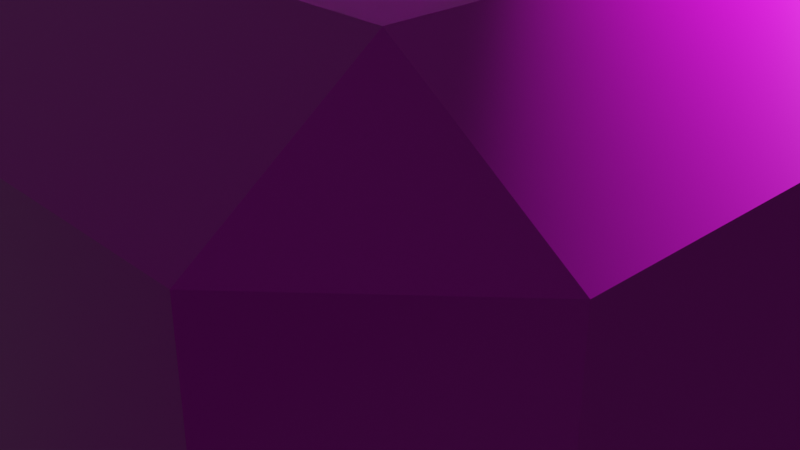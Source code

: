 # Source: starHolder.blend  (saved by Blender 3.3.6; exported with 4.5.12 LTS)
import bpy
from mathutils import Matrix  # noqa: F401  (used for matrix-valued properties, if any)

bpy.ops.wm.read_factory_settings(use_empty=True)
scene = bpy.context.scene
scene.name = 'Scene'

# ---- collections
col_collection = bpy.data.collections.new('Collection'); scene.collection.children.link(col_collection)

# ---- images (referenced by path relative to the original .blend; pixels are not part of the script)
import os
ASSET_DIR = os.environ.get("B2B_ASSET_DIR", "")  # directory of the original .blend (textures are referenced by path, not embedded)
HERE = os.path.dirname(os.path.abspath(__file__))  # packed textures are extracted next to this script under _unpacked/

def load_image(name, relpath, width, height, colorspace="sRGB"):
    """Load a texture the original file referenced (path relative to the .blend, or extracted next to this script)."""
    p = next((c for c in (os.path.join(HERE, relpath), os.path.join(ASSET_DIR, relpath)) if relpath and os.path.exists(c)), "")
    if p:
        img = bpy.data.images.load(p, check_existing=True)
        img.name = name
    else:  # same state as the original file: an image datablock whose file is absent (Cycles renders it pink)
        img = bpy.data.images.new(name, width, height)
        img.source = "FILE"
        img.filepath = "//" + (relpath or name)
    img.colorspace_settings.name = colorspace
    return img
img_rock020_2k_displacement_jpg = load_image('Rock020_2K_Displacement.jpg', 'Rock020_2K-JPG/Rock020_2K_Displacement.jpg', 1024, 1024, 'Non-Color')
img_rock020_2k_color_jpg = load_image('Rock020_2K_Color.jpg', 'Rock020_2K-JPG/Rock020_2K_Color.jpg', 1024, 1024, 'sRGB')
img_rock020_2k_roughness_jpg = load_image('Rock020_2K_Roughness.jpg', 'Rock020_2K-JPG/Rock020_2K_Roughness.jpg', 1024, 1024, 'Non-Color')
img_rock020_2k_normaldx_jpg = load_image('Rock020_2K_NormalDX.jpg', 'Rock020_2K-JPG/Rock020_2K_NormalDX.jpg', 1024, 1024, 'Non-Color')
img_rock020_2k_ambientocclusion_jpg = load_image('Rock020_2K_AmbientOcclusion.jpg', 'Rock020_2K-JPG/Rock020_2K_AmbientOcclusion.jpg', 1024, 1024, 'Non-Color')

# ---- materials (node trees are filled in below, after node groups)
mat_material_001 = bpy.data.materials.new('Material.001')
mat_material_001.use_transparent_shadow = False
mat_material_002 = bpy.data.materials.new('Material.002')
mat_material_002.alpha_threshold = 0.0
mat_material_002.use_transparent_shadow = False
mat_material_002.roughness = 0.5
mat_material_002.line_color = (0.0, 0.0, 0.0, 1.0)

# ---- material node trees
mat_material_001.use_nodes = True; mat_material_001.node_tree.nodes.clear()
_N = mat_material_001.node_tree.nodes; _L = mat_material_001.node_tree.links
n0 = _N.new('ShaderNodeOutputMaterial'); n0.name = 'Material Output'; n0.location = (300, 300)
n1 = _N.new('ShaderNodeBsdfPrincipled'); n1.name = 'Principled BSDF'; n1.location = (10, 300)
n1.distribution = 'GGX'
n1.subsurface_method = 'RANDOM_WALK_SKIN'
n1.inputs[3].default_value = 1.45
n1.inputs[27].default_value = (0.0, 0.0, 0.0, 1.0)
n1.inputs[28].default_value = 1.0
n2 = _N.new('ShaderNodeTexImage'); n2.name = 'Image Texture'; n2.location = (86, -1150)
n2.label = 'Displacement'
n2.image = img_rock020_2k_displacement_jpg
n3 = _N.new('ShaderNodeDisplacement'); n3.name = 'Displacement'; n3.location = (110, -400)
n3.inputs[2].default_value = 1.0
n4 = _N.new('ShaderNodeTexImage'); n4.name = 'Image Texture.001'; n4.location = (86, -310)
n4.label = 'Base Color'
n4.image = img_rock020_2k_color_jpg
n5 = _N.new('ShaderNodeTexImage'); n5.name = 'Image Texture.002'; n5.location = (86, -590)
n5.label = 'Roughness'
n5.image = img_rock020_2k_roughness_jpg
n6 = _N.new('ShaderNodeTexImage'); n6.name = 'Image Texture.003'; n6.location = (86, -870)
n6.label = 'Normal'
n6.image = img_rock020_2k_normaldx_jpg
n7 = _N.new('ShaderNodeNormalMap'); n7.name = 'Normal Map'; n7.location = (-240, -340)
n8 = _N.new('ShaderNodeTexImage'); n8.name = 'Image Texture.004'; n8.location = (86, -30)
n8.label = 'Ambient Occlusion'
n8.image = img_rock020_2k_ambientocclusion_jpg
n9 = _N.new('ShaderNodeMapping'); n9.name = 'Mapping'; n9.location = (230, -30)
n10 = _N.new('NodeReroute'); n10.name = 'Reroute'; n10.location = (36, -700)
n10.width = 16
n10.socket_idname = 'NodeSocketVector'
n11 = _N.new('ShaderNodeTexCoord'); n11.name = 'Texture Coordinate'; n11.location = (30, -30)
n12 = _N.new('NodeFrame'); n12.name = 'Frame'; n12.location = (-1270, 330)
n12.label = 'Mapping'
n12.width = 400
n13 = _N.new('NodeFrame'); n13.name = 'Frame.001'; n13.location = (-626, 530)
n13.label = 'Textures'
n13.width = 356
n2.parent = n13
n4.parent = n13
n5.parent = n13
n6.parent = n13
n8.parent = n13
n9.parent = n12
n10.parent = n13
n11.parent = n12
_L.new(n1.outputs[0], n0.inputs[0])
_L.new(n2.outputs[0], n3.inputs[0])
_L.new(n3.outputs[0], n0.inputs[2])
_L.new(n4.outputs[0], n1.inputs[0])
_L.new(n5.outputs[0], n1.inputs[2])
_L.new(n6.outputs[0], n7.inputs[1])
_L.new(n7.outputs[0], n1.inputs[5])
_L.new(n10.outputs[0], n8.inputs[0])
_L.new(n10.outputs[0], n4.inputs[0])
_L.new(n10.outputs[0], n5.inputs[0])
_L.new(n10.outputs[0], n6.inputs[0])
_L.new(n10.outputs[0], n2.inputs[0])
_L.new(n9.outputs[0], n10.inputs[0])
_L.new(n11.outputs[2], n9.inputs[0])
n0.is_active_output = True
mat_material_002.use_nodes = True; mat_material_002.node_tree.nodes.clear()
_N = mat_material_002.node_tree.nodes; _L = mat_material_002.node_tree.links
n0 = _N.new('ShaderNodeOutputMaterial'); n0.name = 'Material Output'; n0.location = (300, 300)
n1 = _N.new('ShaderNodeBsdfPrincipled'); n1.name = 'Principled BSDF'; n1.location = (10, 300)
n1.distribution = 'GGX'
n1.subsurface_method = 'RANDOM_WALK_SKIN'
n1.inputs[3].default_value = 1.45
n1.inputs[27].default_value = (0.0, 0.0, 0.0, 1.0)
n1.inputs[28].default_value = 1.0
_L.new(n1.outputs[0], n0.inputs[0])
n0.is_active_output = True

# ---- world
world_world = bpy.data.worlds.new('World'); scene.world = world_world
world_world.use_nodes = True; world_world.node_tree.nodes.clear()
_N = world_world.node_tree.nodes; _L = world_world.node_tree.links
n0 = _N.new('ShaderNodeOutputWorld'); n0.name = 'World Output'; n0.location = (300, 300)
n1 = _N.new('ShaderNodeBackground'); n1.name = 'Background'; n1.location = (10, 300)
n1.inputs[0].default_value = (0.05088, 0.05088, 0.05088, 1.0)
_L.new(n1.outputs[0], n0.inputs[0])
n0.is_active_output = True
world_world.color = (0.05088, 0.05088, 0.05088)
world_world.use_sun_shadow = False
world_world.sun_shadow_jitter_overblur = 0.0

# ---- cameras
cam_camera = bpy.data.cameras.new('Camera')
cam_camera.clip_end = 100.0
cam_camera.ortho_scale = 7.314
cam_camera_001 = bpy.data.cameras.new('Camera.001')
cam_camera_001.clip_end = 100.0
cam_camera_001.ortho_scale = 7.314

# ---- lights
light_light = bpy.data.lights.new('Light', 'POINT')
light_light.transmission_factor = 0.0
light_light.energy = 1000.0
light_light.shadow_soft_size = 0.1
light_light.shadow_maximum_resolution = 0.006
light_light.use_absolute_resolution = True
light_light_001 = bpy.data.lights.new('Light.001', 'POINT')
light_light_001.transmission_factor = 0.0
light_light_001.energy = 1000.0
light_light_001.shadow_soft_size = 0.1
light_light_001.shadow_maximum_resolution = 0.006
light_light_001.use_absolute_resolution = True

# ---- meshes
me_cube_001 = bpy.data.meshes.new('Cube.001')
me_cube_001.from_pydata([(-0.9773, 0.9405, -0.731), (-1.135, 0.9284, 0.5513), (-3.833, 0.0, -0.718), (-3.833, 0.0, 0.5479), (0.0, 3.661, -0.718), (0.0, 3.661, 0.5479), (0.0, 0.0, 0.5479), (0.0, 0.0, -0.718), (-2.54, 0.5, 0.5479), (-0.9878, 0.5, -0.718), (0.0, 0.5, 0.5479), (-1.135, 0.9284, -0.7146), (-0.01223, 0.9878, -0.718), (-2.54, 0.5, -0.718), (-0.01223, 0.01223, -0.718), (-0.9878, 0.01223, -0.718), (-0.01223, 0.5, -0.718), (-0.5, 2.34, -0.718), (-0.5, 0.01223, -0.718), (-0.5, 2.34, 0.5479), (-1.27, 0.0, 0.5479), (-1.27, 0.5, 0.5479), (-0.5053, 0.9583, -0.7282), (-1.27, 0.0, -0.718), (-0.5, 0.5, -0.718), (0.0, 2.081, 0.5479), (0.9773, 0.9405, -0.731), (1.135, 0.9284, 0.5513), (3.833, 0.0, -0.718), (3.833, 0.0, 0.5479), (2.54, 0.5, 0.5479), (0.9878, 0.5, -0.718), (1.135, 0.9284, -0.7146), (0.01223, 0.9878, -0.718), (2.54, 0.5, -0.718), (0.01223, 0.01223, -0.718), (0.9878, 0.01223, -0.718), (0.01223, 0.5, -0.718), (0.5, 2.34, -0.718), (0.5, 0.01223, -0.718), (0.5, 2.34, 0.5479), (1.27, 0.0, 0.5479), (1.27, 0.5, 0.5479), (0.5053, 0.9583, -0.7282), (1.27, 0.0, -0.718), (0.5, 0.5, -0.718), (-0.9773, -0.9405, -0.731), (-1.135, -0.9284, 0.5513), (0.0, -3.661, -0.718), (0.0, -3.661, 0.5479), (-2.54, -0.5, 0.5479), (-0.9878, -0.5, -0.718), (0.0, -0.5, 0.5479), (-1.135, -0.9284, -0.7146), (-0.01223, -0.9878, -0.718), (-2.54, -0.5, -0.718), (-0.01223, -0.01223, -0.718), (-0.9878, -0.01223, -0.718), (-0.01223, -0.5, -0.718), (-0.5, -2.34, -0.718), (-0.5, -0.01223, -0.718), (-0.5, -2.34, 0.5479), (-1.27, -0.5, 0.5479), (-0.5053, -0.9583, -0.7282), (-0.5, -0.5, -0.718), (0.0, -2.081, 0.5479), (0.9773, -0.9405, -0.731), (1.135, -0.9284, 0.5513), (2.54, -0.5, 0.5479), (0.9878, -0.5, -0.718), (1.135, -0.9284, -0.7146), (0.01223, -0.9878, -0.718), (2.54, -0.5, -0.718), (0.01223, -0.01223, -0.718), (0.9878, -0.01223, -0.718), (0.01223, -0.5, -0.718), (0.5, -2.34, -0.718), (0.5, -0.01223, -0.718), (0.5, -2.34, 0.5479), (1.27, -0.5, 0.5479), (0.5053, -0.9583, -0.7282), (0.5, -0.5, -0.718)], [], [(13, 8, 1, 11), (21, 8, 3, 20), (17, 19, 5, 4), (2, 3, 8, 13), (22, 12, 16, 24), (22, 0, 11, 17), (9, 15, 2, 13), (18, 14, 7, 23), (0, 9, 13, 11), (14, 16, 12, 4, 7), (9, 24, 18, 15), (24, 16, 14, 18), (15, 18, 23, 2), (12, 22, 17, 4), (0, 22, 24, 9), (11, 1, 19, 17), (10, 21, 20, 6), (5, 19, 25), (25, 19, 1, 10), (10, 1, 8, 21), (34, 32, 27, 30), (42, 41, 29, 30), (38, 4, 5, 40), (28, 34, 30, 29), (43, 45, 37, 33), (43, 38, 32, 26), (31, 34, 28, 36), (39, 44, 7, 35), (26, 32, 34, 31), (35, 7, 4, 33, 37), (31, 36, 39, 45), (45, 39, 35, 37), (36, 28, 44, 39), (33, 4, 38, 43), (26, 31, 45, 43), (32, 38, 40, 27), (10, 6, 41, 42), (5, 25, 40), (25, 10, 27, 40), (10, 42, 30, 27), (55, 53, 47, 50), (62, 20, 3, 50), (59, 48, 49, 61), (2, 55, 50, 3), (63, 64, 58, 54), (63, 59, 53, 46), (51, 55, 2, 57), (60, 23, 7, 56), (46, 53, 55, 51), (56, 7, 48, 54, 58), (51, 57, 60, 64), (64, 60, 56, 58), (57, 2, 23, 60), (54, 48, 59, 63), (46, 51, 64, 63), (53, 59, 61, 47), (52, 6, 20, 62), (49, 65, 61), (65, 52, 47, 61), (52, 62, 50, 47), (72, 68, 67, 70), (79, 68, 29, 41), (76, 78, 49, 48), (28, 29, 68, 72), (80, 71, 75, 81), (80, 66, 70, 76), (69, 74, 28, 72), (77, 73, 7, 44), (66, 69, 72, 70), (73, 75, 71, 48, 7), (69, 81, 77, 74), (81, 75, 73, 77), (74, 77, 44, 28), (71, 80, 76, 48), (66, 80, 81, 69), (70, 67, 78, 76), (52, 79, 41, 6), (49, 78, 65), (65, 78, 67, 52), (52, 67, 68, 79)])
_uv = me_cube_001.uv_layers.new(name='UVMap')
_uv.uv.foreach_set('vector', [0.375, 0.1875, 0.625, 0.1875, 0.625, 0.25, 0.375, 0.25, 0.8125, 0.5625, 0.875, 0.5625, 0.875, 0.625, 0.8125, 0.625, 0.375, 0.3125, 0.625, 0.3125, 0.625, 0.375, 0.375, 0.375, 0.375, 0.125, 0.625, 0.125, 0.625, 0.1875, 0.375, 0.1875, 0.1875, 0.5015, 0.2485, 0.5015, 0.2485, 0.5625, 0.1875, 0.5625, 0.1875, 0.5015, 0.1265, 0.5015, 0.125, 0.5, 0.1875, 0.5, 0.1265, 0.5625, 0.1265, 0.6235, 0.125, 0.625, 0.125, 0.5625, 0.1875, 0.6235, 0.2485, 0.6235, 0.25, 0.625, 0.1875, 0.625, 0.1265, 0.5015, 0.1265, 0.5625, 0.125, 0.5625, 0.125, 0.5, 0.2485, 0.6235, 0.2485, 0.5625, 0.2485, 0.5015, 0.25, 0.5, 0.25, 0.625, 0.1265, 0.5625, 0.1875, 0.5625, 0.1875, 0.6235, 0.1265, 0.6235, 0.1875, 0.5625, 0.2485, 0.5625, 0.2485, 0.6235, 0.1875, 0.6235, 0.1265, 0.6235, 0.1875, 0.6235, 0.1875, 0.625, 0.125, 0.625, 0.2485, 0.5015, 0.1875, 0.5015, 0.1875, 0.5, 0.25, 0.5, 0.1265, 0.5015, 0.1875, 0.5015, 0.1875, 0.5625, 0.1265, 0.5625, 0.375, 0.25, 0.625, 0.25, 0.625, 0.3125, 0.375, 0.3125, 0.75, 0.5625, 0.8125, 0.5625, 0.8125, 0.625, 0.75, 0.625, 0.75, 0.5, 0.8125, 0.5, 0.75, 0.5312, 0.75, 0.5312, 0.8125, 0.5, 0.875, 0.5, 0.75, 0.5625, 0.75, 0.5625, 0.875, 0.5, 0.875, 0.5625, 0.8125, 0.5625, 0.375, 0.1875, 0.375, 0.25, 0.625, 0.25, 0.625, 0.1875, 0.8125, 0.5625, 0.8125, 0.625, 0.875, 0.625, 0.875, 0.5625, 0.375, 0.3125, 0.375, 0.375, 0.625, 0.375, 0.625, 0.3125, 0.375, 0.125, 0.375, 0.1875, 0.625, 0.1875, 0.625, 0.125, 0.1875, 0.5015, 0.1875, 0.5625, 0.2485, 0.5625, 0.2485, 0.5015, 0.1875, 0.5015, 0.1875, 0.5, 0.125, 0.5, 0.1265, 0.5015, 0.1265, 0.5625, 0.125, 0.5625, 0.125, 0.625, 0.1265, 0.6235, 0.1875, 0.6235, 0.1875, 0.625, 0.25, 0.625, 0.2485, 0.6235, 0.1265, 0.5015, 0.125, 0.5, 0.125, 0.5625, 0.1265, 0.5625, 0.2485, 0.6235, 0.25, 0.625, 0.25, 0.5, 0.2485, 0.5015, 0.2485, 0.5625, 0.1265, 0.5625, 0.1265, 0.6235, 0.1875, 0.6235, 0.1875, 0.5625, 0.1875, 0.5625, 0.1875, 0.6235, 0.2485, 0.6235, 0.2485, 0.5625, 0.1265, 0.6235, 0.125, 0.625, 0.1875, 0.625, 0.1875, 0.6235, 0.2485, 0.5015, 0.25, 0.5, 0.1875, 0.5, 0.1875, 0.5015, 0.1265, 0.5015, 0.1265, 0.5625, 0.1875, 0.5625, 0.1875, 0.5015, 0.375, 0.25, 0.375, 0.3125, 0.625, 0.3125, 0.625, 0.25, 0.75, 0.5625, 0.75, 0.625, 0.8125, 0.625, 0.8125, 0.5625, 0.75, 0.5, 0.75, 0.5312, 0.8125, 0.5, 0.75, 0.5312, 0.75, 0.5625, 0.875, 0.5, 0.8125, 0.5, 0.75, 0.5625, 0.8125, 0.5625, 0.875, 0.5625, 0.875, 0.5, 0.375, 0.1875, 0.375, 0.25, 0.625, 0.25, 0.625, 0.1875, 0.8125, 0.5625, 0.8125, 0.625, 0.875, 0.625, 0.875, 0.5625, 0.375, 0.3125, 0.375, 0.375, 0.625, 0.375, 0.625, 0.3125, 0.375, 0.125, 0.375, 0.1875, 0.625, 0.1875, 0.625, 0.125, 0.1875, 0.5015, 0.1875, 0.5625, 0.2485, 0.5625, 0.2485, 0.5015, 0.1875, 0.5015, 0.1875, 0.5, 0.125, 0.5, 0.1265, 0.5015, 0.1265, 0.5625, 0.125, 0.5625, 0.125, 0.625, 0.1265, 0.6235, 0.1875, 0.6235, 0.1875, 0.625, 0.25, 0.625, 0.2485, 0.6235, 0.1265, 0.5015, 0.125, 0.5, 0.125, 0.5625, 0.1265, 0.5625, 0.2485, 0.6235, 0.25, 0.625, 0.25, 0.5, 0.2485, 0.5015, 0.2485, 0.5625, 0.1265, 0.5625, 0.1265, 0.6235, 0.1875, 0.6235, 0.1875, 0.5625, 0.1875, 0.5625, 0.1875, 0.6235, 0.2485, 0.6235, 0.2485, 0.5625, 0.1265, 0.6235, 0.125, 0.625, 0.1875, 0.625, 0.1875, 0.6235, 0.2485, 0.5015, 0.25, 0.5, 0.1875, 0.5, 0.1875, 0.5015, 0.1265, 0.5015, 0.1265, 0.5625, 0.1875, 0.5625, 0.1875, 0.5015, 0.375, 0.25, 0.375, 0.3125, 0.625, 0.3125, 0.625, 0.25, 0.75, 0.5625, 0.75, 0.625, 0.8125, 0.625, 0.8125, 0.5625, 0.75, 0.5, 0.75, 0.5312, 0.8125, 0.5, 0.75, 0.5312, 0.75, 0.5625, 0.875, 0.5, 0.8125, 0.5, 0.75, 0.5625, 0.8125, 0.5625, 0.875, 0.5625, 0.875, 0.5, 0.375, 0.1875, 0.625, 0.1875, 0.625, 0.25, 0.375, 0.25, 0.8125, 0.5625, 0.875, 0.5625, 0.875, 0.625, 0.8125, 0.625, 0.375, 0.3125, 0.625, 0.3125, 0.625, 0.375, 0.375, 0.375, 0.375, 0.125, 0.625, 0.125, 0.625, 0.1875, 0.375, 0.1875, 0.1875, 0.5015, 0.2485, 0.5015, 0.2485, 0.5625, 0.1875, 0.5625, 0.1875, 0.5015, 0.1265, 0.5015, 0.125, 0.5, 0.1875, 0.5, 0.1265, 0.5625, 0.1265, 0.6235, 0.125, 0.625, 0.125, 0.5625, 0.1875, 0.6235, 0.2485, 0.6235, 0.25, 0.625, 0.1875, 0.625, 0.1265, 0.5015, 0.1265, 0.5625, 0.125, 0.5625, 0.125, 0.5, 0.2485, 0.6235, 0.2485, 0.5625, 0.2485, 0.5015, 0.25, 0.5, 0.25, 0.625, 0.1265, 0.5625, 0.1875, 0.5625, 0.1875, 0.6235, 0.1265, 0.6235, 0.1875, 0.5625, 0.2485, 0.5625, 0.2485, 0.6235, 0.1875, 0.6235, 0.1265, 0.6235, 0.1875, 0.6235, 0.1875, 0.625, 0.125, 0.625, 0.2485, 0.5015, 0.1875, 0.5015, 0.1875, 0.5, 0.25, 0.5, 0.1265, 0.5015, 0.1875, 0.5015, 0.1875, 0.5625, 0.1265, 0.5625, 0.375, 0.25, 0.625, 0.25, 0.625, 0.3125, 0.375, 0.3125, 0.75, 0.5625, 0.8125, 0.5625, 0.8125, 0.625, 0.75, 0.625, 0.75, 0.5, 0.8125, 0.5, 0.75, 0.5312, 0.75, 0.5312, 0.8125, 0.5, 0.875, 0.5, 0.75, 0.5625, 0.75, 0.5625, 0.875, 0.5, 0.875, 0.5625, 0.8125, 0.5625])
me_cube_001.materials.append(mat_material_001)
me_cube_001.update()
me_cube_002 = bpy.data.meshes.new('Cube.002')
me_cube_002.from_pydata([], [], [])
_uv = me_cube_002.uv_layers.new(name='UVMap')
_uv.uv.foreach_set('vector', [])
me_cube_002.materials.append(mat_material_002)
me_cube_002.use_mirror_vertex_groups = False
me_cube_002.update()
me_cube_003 = bpy.data.meshes.new('Cube.003')
me_cube_003.from_pydata([(-0.2047, -0.2153, 0.6801), (-0.8122, -0.8578, -1.025), (-0.8122, -1.127, -0.7796), (-1.067, -0.8578, -0.7796), (-0.8031, 0.0, 0.6839), (-0.8122, -1.127, 0.7796), (-0.8122, -0.8578, 1.025), (0.0, -0.8381, 0.6839), (-1.067, -0.8578, 0.7796), (-0.8122, 0.8578, -1.025), (-1.067, 0.8578, -0.7796), (0.0, 0.0, 0.6839), (-0.8122, 1.127, -0.7796), (-0.8122, 0.8578, 1.025), (-0.2069, -0.1144, 0.6839), (-0.8122, 1.127, 0.7796), (-1.067, 0.8578, 0.7796), (-0.2378, -0.2125, 0.6848), (0.8122, -0.8578, -1.025), (-0.002562, -0.2261, 0.6839), (1.067, -0.8578, -0.7796), (-0.5322, -0.1144, 0.6839), (0.8122, -1.127, -0.7796), (-0.002562, -0.002799, 0.6839), (0.8122, -0.8578, 1.025), (-0.2069, -0.002799, 0.6839), (0.8122, -1.127, 0.7796), (-0.002562, -0.1144, 0.6839), (1.067, -0.8578, 0.7796), (-0.1048, -0.5356, 0.6839), (-0.1048, -0.002799, 0.6839), (0.8122, 0.8578, -1.025), (0.8122, 1.127, -0.7796), (1.067, 0.8578, -0.7796), (0.8122, 0.8578, 1.025), (1.067, 0.8578, 0.7796), (-0.1059, -0.2194, 0.6809), (0.8122, 1.127, 0.7796), (-0.2661, 0.0, 0.6839), (-0.1048, -0.1144, 0.6839), (0.2047, -0.2153, 0.6801), (0.8031, 0.0, 0.6839), (0.2069, -0.1144, 0.6839), (0.2378, -0.2125, 0.6848), (0.002562, -0.2261, 0.6839), (0.5322, -0.1144, 0.6839), (0.002562, -0.002799, 0.6839), (0.2069, -0.002799, 0.6839), (0.002562, -0.1144, 0.6839), (0.1048, -0.5356, 0.6839), (0.1048, -0.002799, 0.6839), (0.1059, -0.2194, 0.6809), (0.2661, 0.0, 0.6839), (0.1048, -0.1144, 0.6839), (-0.2047, 0.2153, 0.6801), (0.0, 0.8381, 0.6839), (-0.2069, 0.1144, 0.6839), (-0.2378, 0.2125, 0.6848), (-0.002562, 0.2261, 0.6839), (-0.5322, 0.1144, 0.6839), (-0.002562, 0.002799, 0.6839), (-0.2069, 0.002799, 0.6839), (-0.002562, 0.1144, 0.6839), (-0.1048, 0.5356, 0.6839), (-0.1048, 0.002799, 0.6839), (-0.1059, 0.2194, 0.6809), (-0.1048, 0.1144, 0.6839), (0.2047, 0.2153, 0.6801), (0.2069, 0.1144, 0.6839), (0.2378, 0.2125, 0.6848), (0.002562, 0.2261, 0.6839), (0.5322, 0.1144, 0.6839), (0.002562, 0.002799, 0.6839), (0.2069, 0.002799, 0.6839), (0.002562, 0.1144, 0.6839), (0.1048, 0.5356, 0.6839), (0.1048, 0.002799, 0.6839), (0.1059, 0.2194, 0.6809), (0.1048, 0.1144, 0.6839), (-0.8031, 0.0, 1.025), (-0.2378, -0.2125, 1.025), (-0.5322, 0.1144, 1.025), (-0.5322, -0.1144, 1.025), (0.0, 0.8381, 1.025), (0.1048, 0.5356, 1.025), (-0.2378, 0.2125, 1.025), (-0.1048, 0.5356, 1.025), (0.0, -0.8381, 1.025), (-0.09842, -0.5539, 1.025), (-0.1048, -0.5356, 1.025), (0.09842, -0.5539, 1.025), (0.1048, -0.5356, 1.025), (0.5322, -0.1144, 1.025), (0.2378, 0.2125, 1.025), (0.2378, -0.2125, 1.025), (0.5322, 0.1144, 1.025), (0.8031, 0.0, 1.025)], [], [(22, 26, 5, 2), (33, 35, 28, 20), (87, 88, 6, 24, 90), (94, 91, 90, 24, 34, 13, 6, 88, 89, 80, 82, 79, 81, 85, 86, 83, 84, 93, 95, 96, 92), (3, 8, 16, 10), (12, 15, 37, 32), (1, 2, 3), (5, 6, 8), (9, 10, 12), (13, 15, 16), (18, 20, 22), (24, 26, 28), (31, 32, 33), (34, 35, 37), (9, 1, 3, 10), (2, 5, 8, 3), (6, 13, 16, 8), (15, 12, 10, 16), (31, 9, 12, 32), (13, 34, 37, 15), (35, 33, 32, 37), (18, 31, 33, 20), (34, 24, 28, 35), (26, 22, 20, 28), (1, 18, 22, 2), (24, 6, 5, 26), (9, 31, 18, 1), (17, 21, 82, 80), (87, 7, 29, 89, 88), (21, 4, 79, 82), (39, 36, 19, 27), (29, 36, 0, 17), (21, 14, 25, 4), (38, 30, 23, 11), (17, 0, 14, 21), (7, 11, 23, 27, 19), (25, 14, 39, 30), (30, 39, 27, 23), (4, 25, 30, 38), (7, 19, 36, 29), (14, 0, 36, 39), (89, 29, 17, 80), (45, 43, 94, 92), (49, 7, 87, 90, 91), (41, 45, 92, 96), (44, 51, 53, 48), (40, 51, 49, 43), (47, 42, 45, 41), (46, 50, 52, 11), (42, 40, 43, 45), (48, 46, 11, 7, 44), (53, 42, 47, 50), (48, 53, 50, 46), (50, 47, 41, 52), (51, 44, 7, 49), (51, 40, 42, 53), (43, 49, 91, 94), (81, 59, 57, 85), (86, 63, 55, 83), (79, 4, 59, 81), (58, 65, 66, 62), (54, 65, 63, 57), (61, 56, 59, 4), (60, 64, 38, 11), (56, 54, 57, 59), (62, 60, 11, 55, 58), (66, 56, 61, 64), (62, 66, 64, 60), (64, 61, 4, 38), (65, 58, 55, 63), (65, 54, 56, 66), (85, 57, 63, 86), (93, 69, 71, 95), (55, 75, 84, 83), (95, 71, 41, 96), (78, 77, 70, 74), (75, 77, 67, 69), (71, 68, 73, 41), (52, 76, 72, 11), (69, 67, 68, 71), (55, 11, 72, 74, 70), (73, 68, 78, 76), (76, 78, 74, 72), (41, 73, 76, 52), (55, 70, 77, 75), (68, 67, 77, 78), (75, 69, 93, 84)])
me_cube_003.polygons.foreach_set('material_index', [0, 0, 0, 0, 0, 0, 0, 0, 0, 0, 0, 0, 0, 0, 0, 0, 0, 0, 0, 0, 0, 0, 0, 0, 0, 0, 0, 1, 1, 1, 1, 1, 1, 1, 1, 1, 1, 1, 1, 1, 1, 1, 1, 1, 1, 1, 1, 1, 1, 1, 1, 1, 1, 1, 1, 1, 1, 1, 1, 1, 1, 1, 1, 1, 1, 1, 1, 1, 1, 1, 1, 1, 1, 1, 1, 1, 1, 1, 1, 1, 1, 1, 1, 1, 1, 1, 1])
_uv = me_cube_003.uv_layers.new(name='UVMap')
_uv.uv.foreach_set('vector', [0.4049, 0.7799, 0.5951, 0.7799, 0.5951, 0.9701, 0.4049, 0.9701, 0.4049, 0.5299, 0.5951, 0.5299, 0.5951, 0.7201, 0.4049, 0.7201, 0.75, 0.7179, 0.7615, 0.6864, 0.8451, 0.7201, 0.6549, 0.7201, 0.7385, 0.6864, 0.7221, 0.6486, 0.7377, 0.6844, 0.7385, 0.6864, 0.6549, 0.7201, 0.6549, 0.5299, 0.8451, 0.5299, 0.8451, 0.7201, 0.7615, 0.6864, 0.7623, 0.6844, 0.7779, 0.6486, 0.8123, 0.6377, 0.8441, 0.625, 0.8123, 0.6123, 0.7779, 0.6014, 0.7623, 0.5656, 0.75, 0.5321, 0.7377, 0.5656, 0.7221, 0.6014, 0.6877, 0.6123, 0.6559, 0.625, 0.6877, 0.6377, 0.4049, 0.02988, 0.5951, 0.02988, 0.5951, 0.2201, 0.4049, 0.2201, 0.4049, 0.2799, 0.5951, 0.2799, 0.5951, 0.4701, 0.4049, 0.4701, 0.1549, 0.7201, 0.1549, 0.75, 0.125, 0.7201, 0.5951, 0.0, 0.625, 0.02988, 0.5951, 0.02988, 0.1549, 0.5299, 0.125, 0.5299, 0.1549, 0.5, 0.625, 0.2201, 0.5951, 0.25, 0.5951, 0.2201, 0.3451, 0.7201, 0.375, 0.7201, 0.3451, 0.75, 0.625, 0.7799, 0.5951, 0.7799, 0.5951, 0.75, 0.3451, 0.5299, 0.3451, 0.5, 0.375, 0.5299, 0.625, 0.4701, 0.5951, 0.5, 0.5951, 0.4701, 0.1549, 0.5299, 0.1549, 0.7201, 0.125, 0.7201, 0.125, 0.5299, 0.4049, 0.0, 0.5951, 0.0, 0.5951, 0.02988, 0.4049, 0.02988, 0.625, 0.02988, 0.625, 0.2201, 0.5951, 0.2201, 0.5951, 0.02988, 0.5951, 0.2799, 0.4049, 0.2799, 0.4049, 0.2201, 0.5951, 0.2201, 0.3451, 0.5299, 0.1549, 0.5299, 0.1549, 0.5, 0.3451, 0.5, 0.625, 0.2799, 0.625, 0.4701, 0.5951, 0.4701, 0.5951, 0.2799, 0.5951, 0.5299, 0.4049, 0.5299, 0.4049, 0.4701, 0.5951, 0.4701, 0.3451, 0.7201, 0.3451, 0.5299, 0.4049, 0.5299, 0.4049, 0.7201, 0.6549, 0.5299, 0.6549, 0.7201, 0.5951, 0.7201, 0.5951, 0.5299, 0.5951, 0.7799, 0.4049, 0.7799, 0.4049, 0.7201, 0.5951, 0.7201, 0.1549, 0.7201, 0.3451, 0.7201, 0.3451, 0.75, 0.1549, 0.75, 0.625, 0.7799, 0.625, 0.9701, 0.5951, 0.9701, 0.5951, 0.7799, 0.1549, 0.5299, 0.3451, 0.5299, 0.3451, 0.7201, 0.1549, 0.7201, 0.375, 0.25, 0.375, 0.1875, 0.6099, 0.1875, 0.6092, 0.25, 0.6099, 0.375, 0.375, 0.375, 0.375, 0.3125, 0.6099, 0.3125, 0.6099, 0.3163, 0.375, 0.1875, 0.375, 0.125, 0.6099, 0.125, 0.6099, 0.1875, 0.1875, 0.5625, 0.1875, 0.5015, 0.2485, 0.5015, 0.2485, 0.5625, 0.1875, 0.5, 0.1875, 0.5015, 0.1265, 0.5015, 0.125, 0.5, 0.125, 0.5625, 0.1265, 0.5625, 0.1265, 0.6235, 0.125, 0.625, 0.1875, 0.625, 0.1875, 0.6235, 0.2485, 0.6235, 0.25, 0.625, 0.125, 0.5, 0.1265, 0.5015, 0.1265, 0.5625, 0.125, 0.5625, 0.25, 0.5, 0.25, 0.625, 0.2485, 0.6235, 0.2485, 0.5625, 0.2485, 0.5015, 0.1265, 0.6235, 0.1265, 0.5625, 0.1875, 0.5625, 0.1875, 0.6235, 0.1875, 0.6235, 0.1875, 0.5625, 0.2485, 0.5625, 0.2485, 0.6235, 0.125, 0.625, 0.1265, 0.6235, 0.1875, 0.6235, 0.1875, 0.625, 0.25, 0.5, 0.2485, 0.5015, 0.1875, 0.5015, 0.1875, 0.5, 0.1265, 0.5625, 0.1265, 0.5015, 0.1875, 0.5015, 0.1875, 0.5625, 0.6099, 0.3125, 0.375, 0.3125, 0.375, 0.25, 0.6092, 0.25, 0.375, 0.1875, 0.375, 0.25, 0.6092, 0.25, 0.6099, 0.1875, 0.375, 0.3125, 0.375, 0.375, 0.6099, 0.375, 0.6099, 0.3163, 0.6099, 0.3125, 0.375, 0.125, 0.375, 0.1875, 0.6099, 0.1875, 0.6099, 0.125, 0.2485, 0.5015, 0.1875, 0.5015, 0.1875, 0.5625, 0.2485, 0.5625, 0.1265, 0.5015, 0.1875, 0.5015, 0.1875, 0.5, 0.125, 0.5, 0.1265, 0.6235, 0.1265, 0.5625, 0.125, 0.5625, 0.125, 0.625, 0.2485, 0.6235, 0.1875, 0.6235, 0.1875, 0.625, 0.25, 0.625, 0.1265, 0.5625, 0.1265, 0.5015, 0.125, 0.5, 0.125, 0.5625, 0.2485, 0.5625, 0.2485, 0.6235, 0.25, 0.625, 0.25, 0.5, 0.2485, 0.5015, 0.1875, 0.5625, 0.1265, 0.5625, 0.1265, 0.6235, 0.1875, 0.6235, 0.2485, 0.5625, 0.1875, 0.5625, 0.1875, 0.6235, 0.2485, 0.6235, 0.1875, 0.6235, 0.1265, 0.6235, 0.125, 0.625, 0.1875, 0.625, 0.1875, 0.5015, 0.2485, 0.5015, 0.25, 0.5, 0.1875, 0.5, 0.1875, 0.5015, 0.1265, 0.5015, 0.1265, 0.5625, 0.1875, 0.5625, 0.375, 0.25, 0.375, 0.3125, 0.6099, 0.3125, 0.6092, 0.25, 0.6099, 0.1875, 0.375, 0.1875, 0.375, 0.25, 0.6092, 0.25, 0.6099, 0.3125, 0.375, 0.3125, 0.375, 0.375, 0.6099, 0.375, 0.6099, 0.125, 0.375, 0.125, 0.375, 0.1875, 0.6099, 0.1875, 0.2485, 0.5015, 0.1875, 0.5015, 0.1875, 0.5625, 0.2485, 0.5625, 0.1265, 0.5015, 0.1875, 0.5015, 0.1875, 0.5, 0.125, 0.5, 0.1265, 0.6235, 0.1265, 0.5625, 0.125, 0.5625, 0.125, 0.625, 0.2485, 0.6235, 0.1875, 0.6235, 0.1875, 0.625, 0.25, 0.625, 0.1265, 0.5625, 0.1265, 0.5015, 0.125, 0.5, 0.125, 0.5625, 0.2485, 0.5625, 0.2485, 0.6235, 0.25, 0.625, 0.25, 0.5, 0.2485, 0.5015, 0.1875, 0.5625, 0.1265, 0.5625, 0.1265, 0.6235, 0.1875, 0.6235, 0.2485, 0.5625, 0.1875, 0.5625, 0.1875, 0.6235, 0.2485, 0.6235, 0.1875, 0.6235, 0.1265, 0.6235, 0.125, 0.625, 0.1875, 0.625, 0.1875, 0.5015, 0.2485, 0.5015, 0.25, 0.5, 0.1875, 0.5, 0.1875, 0.5015, 0.1265, 0.5015, 0.1265, 0.5625, 0.1875, 0.5625, 0.6092, 0.25, 0.375, 0.25, 0.375, 0.3125, 0.6099, 0.3125, 0.6092, 0.25, 0.375, 0.25, 0.375, 0.1875, 0.6099, 0.1875, 0.375, 0.375, 0.375, 0.3125, 0.6099, 0.3125, 0.6099, 0.375, 0.6099, 0.1875, 0.375, 0.1875, 0.375, 0.125, 0.6099, 0.125, 0.1875, 0.5625, 0.1875, 0.5015, 0.2485, 0.5015, 0.2485, 0.5625, 0.1875, 0.5, 0.1875, 0.5015, 0.1265, 0.5015, 0.125, 0.5, 0.125, 0.5625, 0.1265, 0.5625, 0.1265, 0.6235, 0.125, 0.625, 0.1875, 0.625, 0.1875, 0.6235, 0.2485, 0.6235, 0.25, 0.625, 0.125, 0.5, 0.1265, 0.5015, 0.1265, 0.5625, 0.125, 0.5625, 0.25, 0.5, 0.25, 0.625, 0.2485, 0.6235, 0.2485, 0.5625, 0.2485, 0.5015, 0.1265, 0.6235, 0.1265, 0.5625, 0.1875, 0.5625, 0.1875, 0.6235, 0.1875, 0.6235, 0.1875, 0.5625, 0.2485, 0.5625, 0.2485, 0.6235, 0.125, 0.625, 0.1265, 0.6235, 0.1875, 0.6235, 0.1875, 0.625, 0.25, 0.5, 0.2485, 0.5015, 0.1875, 0.5015, 0.1875, 0.5, 0.1265, 0.5625, 0.1265, 0.5015, 0.1875, 0.5015, 0.1875, 0.5625, 0.375, 0.3125, 0.375, 0.25, 0.6092, 0.25, 0.6099, 0.3125])
me_cube_003.materials.append(mat_material_001)
me_cube_003.materials.append(mat_material_001)
me_cube_003.update()

# ---- objects
ob_light = bpy.data.objects.new('Light', light_light)
ob_camera = bpy.data.objects.new('Camera', cam_camera)
ob_light_001 = bpy.data.objects.new('Light.001', light_light_001)
ob_cube_001 = bpy.data.objects.new('Cube.001', me_cube_001)
ob_cube_002 = bpy.data.objects.new('Cube.002', me_cube_002)
ob_camera_001 = bpy.data.objects.new('Camera.001', cam_camera_001)
ob_cube = bpy.data.objects.new('Cube', me_cube_003)

# ---- transforms, parenting, visibility, modifiers, constraints
ob_light.location = (4.076, 1.005, 5.904)
ob_light.rotation_euler = (0.6503, 0.05522, 1.866)
ob_light.lock_rotations_4d = False
ob_light.empty_display_type = 'ARROWS'
ob_light.color = (0.0, 0.0, 0.0, 0.0)
ob_light.lineart.crease_threshold = 0.0
ob_camera.location = (7.359, -6.926, 4.958)
ob_camera.rotation_euler = (1.109, 0.0, 0.8149)
ob_camera.lock_rotations_4d = False
ob_camera.empty_display_type = 'ARROWS'
ob_camera.color = (0.0, 0.0, 0.0, 0.0)
ob_camera.display_type = 'WIRE'
ob_camera.lineart.crease_threshold = 0.0
ob_light_001.location = (4.076, 1.005, 5.904)
ob_light_001.rotation_euler = (0.6503, 0.05522, 1.866)
ob_light_001.lock_rotations_4d = False
ob_light_001.empty_display_type = 'ARROWS'
ob_light_001.color = (0.0, 0.0, 0.0, 0.0)
ob_light_001.lineart.crease_threshold = 0.0
ob_cube_001.location = (0.0, 0.0, 3.106)
ob_cube_002.location = (0.0, 0.0, 0.0)
ob_cube_002.lock_rotations_4d = False
ob_cube_002.empty_display_type = 'ARROWS'
ob_cube_002.lineart.crease_threshold = 0.0
_m = ob_cube_002.modifiers.new('Mirror', 'MIRROR')
_m.use_axis = (True, True, False)
_m.use_clip = True
ob_camera_001.location = (7.359, -6.926, 4.958)
ob_camera_001.rotation_euler = (1.109, 0.0, 0.8149)
ob_camera_001.lock_rotations_4d = False
ob_camera_001.empty_display_type = 'ARROWS'
ob_camera_001.color = (0.0, 0.0, 0.0, 0.0)
ob_camera_001.display_type = 'WIRE'
ob_camera_001.lineart.crease_threshold = 0.0
ob_cube.location = (0.0, 0.0, 0.0)
ob_cube.scale = (4.773, -4.369, 3.491)

# ---- collection membership
col_collection.objects.link(ob_light)
col_collection.objects.link(ob_camera)
col_collection.objects.link(ob_light_001)
col_collection.objects.link(ob_cube_001)
col_collection.objects.link(ob_cube_002)
col_collection.objects.link(ob_camera_001)
col_collection.objects.link(ob_cube)

# ---- scene / render settings (as saved in the file)
scene.camera = ob_camera
scene.frame_start = 1; scene.frame_end = 250; scene.frame_set(1)
scene.render.engine = 'BLENDER_EEVEE_NEXT'
scene.cycles.sampling_pattern = 'TABULATED_SOBOL'
scene.cycles.use_light_tree = False
scene.view_settings.view_transform = 'Filmic'
bpy.context.view_layer.update()
